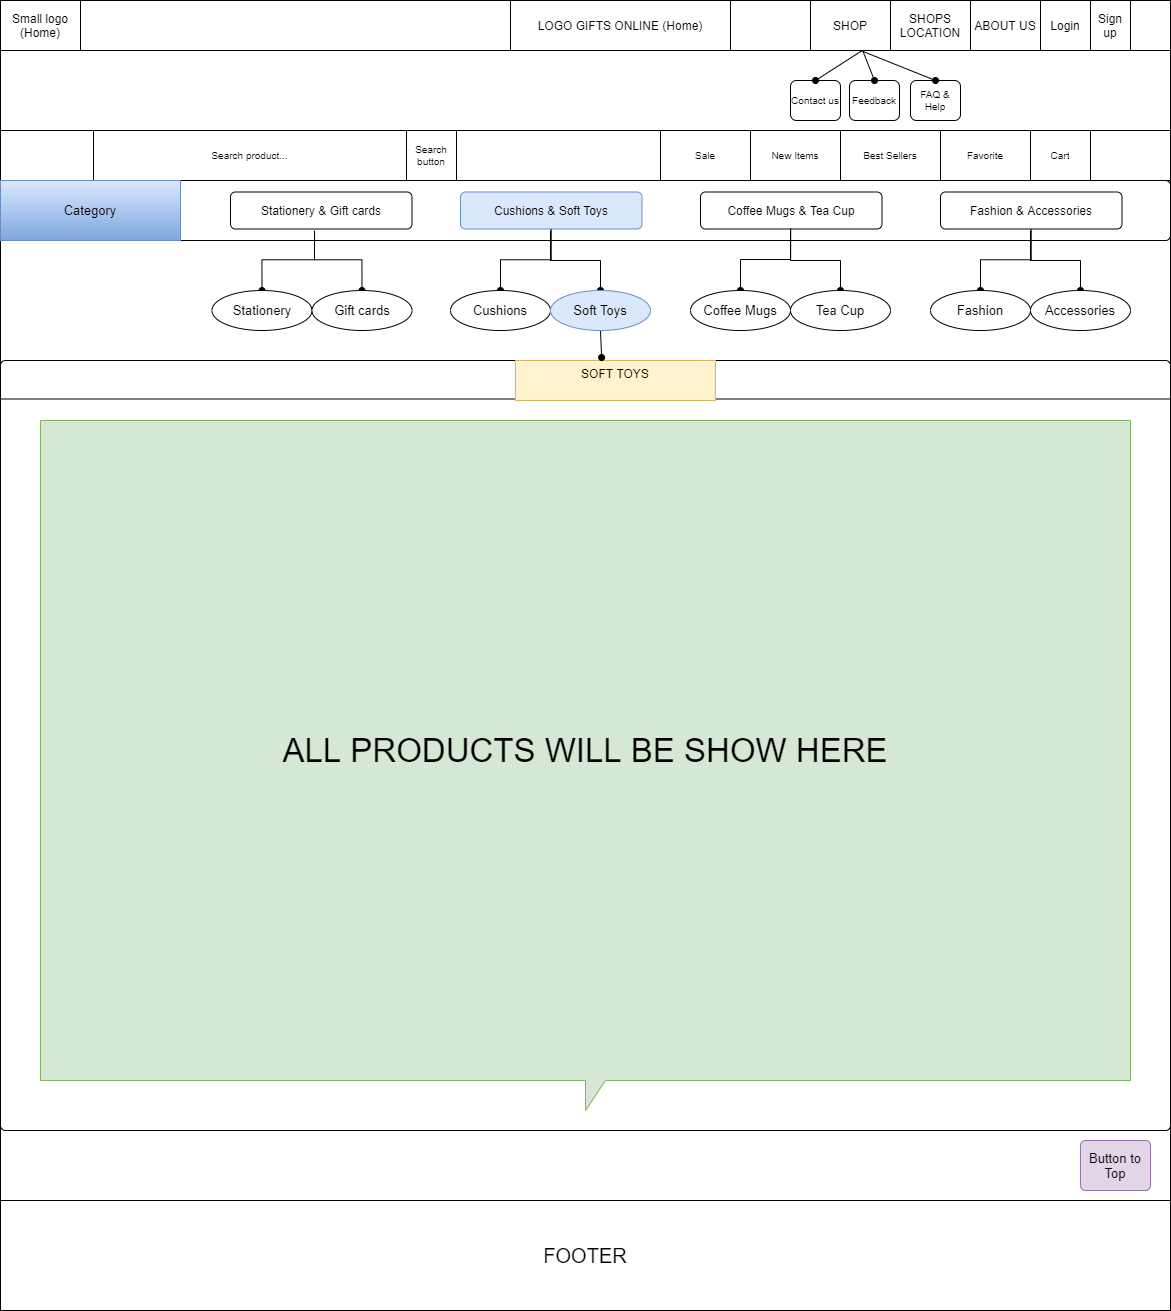

The diagram above was exported from draw.io. Its source (the exported page's mxGraphModel, read from the mxfile embedded in the PNG):
<mxGraphModel dx="1483" dy="1610" grid="1" gridSize="10" guides="1" tooltips="1" connect="1" arrows="1" fold="1" page="1" pageScale="1" pageWidth="1169" pageHeight="827" math="0" shadow="0">
  <root>
    <mxCell id="Cv-dSkK17zcHzQuUDAGZ-0" />
    <mxCell id="Cv-dSkK17zcHzQuUDAGZ-1" parent="Cv-dSkK17zcHzQuUDAGZ-0" />
    <mxCell id="Cv-dSkK17zcHzQuUDAGZ-2" value="Sta" style="rounded=0;whiteSpace=wrap;html=1;" parent="Cv-dSkK17zcHzQuUDAGZ-1" vertex="1">
      <mxGeometry y="-10" width="1170" height="1310" as="geometry" />
    </mxCell>
    <mxCell id="Cv-dSkK17zcHzQuUDAGZ-3" value="Contact us" style="rounded=1;whiteSpace=wrap;html=1;fontSize=10;" parent="Cv-dSkK17zcHzQuUDAGZ-1" vertex="1">
      <mxGeometry x="790" y="70" width="50" height="40" as="geometry" />
    </mxCell>
    <mxCell id="Cv-dSkK17zcHzQuUDAGZ-4" value="Feedback" style="rounded=1;whiteSpace=wrap;html=1;fontSize=10;" parent="Cv-dSkK17zcHzQuUDAGZ-1" vertex="1">
      <mxGeometry x="849" y="70" width="50" height="40" as="geometry" />
    </mxCell>
    <mxCell id="Cv-dSkK17zcHzQuUDAGZ-5" value="FAQ &amp;amp; Help" style="rounded=1;whiteSpace=wrap;html=1;fontSize=10;" parent="Cv-dSkK17zcHzQuUDAGZ-1" vertex="1">
      <mxGeometry x="910" y="70" width="50" height="40" as="geometry" />
    </mxCell>
    <mxCell id="Cv-dSkK17zcHzQuUDAGZ-6" value="" style="endArrow=none;html=1;fontSize=10;startArrow=oval;startFill=1;exitX=0.5;exitY=0;exitDx=0;exitDy=0;entryX=0.736;entryY=1.008;entryDx=0;entryDy=0;entryPerimeter=0;" parent="Cv-dSkK17zcHzQuUDAGZ-1" source="Cv-dSkK17zcHzQuUDAGZ-3" target="Cv-dSkK17zcHzQuUDAGZ-106" edge="1">
      <mxGeometry width="50" height="50" relative="1" as="geometry">
        <mxPoint x="600" y="50" as="sourcePoint" />
        <mxPoint x="920" y="12" as="targetPoint" />
      </mxGeometry>
    </mxCell>
    <mxCell id="Cv-dSkK17zcHzQuUDAGZ-7" value="" style="endArrow=none;html=1;fontSize=10;startArrow=oval;startFill=1;exitX=0.5;exitY=0;exitDx=0;exitDy=0;entryX=0.736;entryY=1.008;entryDx=0;entryDy=0;entryPerimeter=0;" parent="Cv-dSkK17zcHzQuUDAGZ-1" source="Cv-dSkK17zcHzQuUDAGZ-5" target="Cv-dSkK17zcHzQuUDAGZ-106" edge="1">
      <mxGeometry width="50" height="50" relative="1" as="geometry">
        <mxPoint x="610" y="60" as="sourcePoint" />
        <mxPoint x="920" y="10" as="targetPoint" />
      </mxGeometry>
    </mxCell>
    <mxCell id="Cv-dSkK17zcHzQuUDAGZ-8" value="" style="endArrow=none;html=1;fontSize=10;startArrow=oval;startFill=1;exitX=0.5;exitY=0;exitDx=0;exitDy=0;entryX=0.737;entryY=1.008;entryDx=0;entryDy=0;entryPerimeter=0;" parent="Cv-dSkK17zcHzQuUDAGZ-1" source="Cv-dSkK17zcHzQuUDAGZ-4" target="Cv-dSkK17zcHzQuUDAGZ-106" edge="1">
      <mxGeometry width="50" height="50" relative="1" as="geometry">
        <mxPoint x="720" y="50" as="sourcePoint" />
        <mxPoint x="920" y="11" as="targetPoint" />
      </mxGeometry>
    </mxCell>
    <mxCell id="Cv-dSkK17zcHzQuUDAGZ-23" value="" style="rounded=1;absoluteArcSize=1;html=1;arcSize=10;fontSize=10;" parent="Cv-dSkK17zcHzQuUDAGZ-1" vertex="1">
      <mxGeometry y="350" width="1170" height="770" as="geometry" />
    </mxCell>
    <mxCell id="Cv-dSkK17zcHzQuUDAGZ-24" value="" style="html=1;shape=mxgraph.er.anchor;whiteSpace=wrap;" parent="Cv-dSkK17zcHzQuUDAGZ-23" vertex="1">
      <mxGeometry width="584.9999999999998" height="770.0000000000001" as="geometry" />
    </mxCell>
    <mxCell id="Cv-dSkK17zcHzQuUDAGZ-35" value="" style="line;strokeWidth=1;rotatable=0;dashed=0;labelPosition=right;align=left;verticalAlign=middle;spacingTop=0;spacingLeft=6;points=[];portConstraint=eastwest;fillColor=#FFFFFF;fontSize=10;" parent="Cv-dSkK17zcHzQuUDAGZ-23" vertex="1">
      <mxGeometry y="19.25" width="1169" height="38.5" as="geometry" />
    </mxCell>
    <mxCell id="Cv-dSkK17zcHzQuUDAGZ-36" value="SOFT TOYS" style="text;strokeColor=#d6b656;fillColor=#fff2cc;spacingLeft=4;spacingRight=4;overflow=hidden;rotatable=0;points=[[0,0.5],[1,0.5]];portConstraint=eastwest;fontSize=12;align=center;" parent="Cv-dSkK17zcHzQuUDAGZ-23" vertex="1">
      <mxGeometry x="514.94" width="200" height="40" as="geometry" />
    </mxCell>
    <mxCell id="Cv-dSkK17zcHzQuUDAGZ-92" value="" style="shape=table;html=1;whiteSpace=wrap;startSize=0;container=1;collapsible=0;childLayout=tableLayout;fontSize=10;" parent="Cv-dSkK17zcHzQuUDAGZ-1" vertex="1">
      <mxGeometry y="120" width="1170" height="50" as="geometry" />
    </mxCell>
    <mxCell id="Cv-dSkK17zcHzQuUDAGZ-93" value="" style="shape=partialRectangle;html=1;whiteSpace=wrap;collapsible=0;dropTarget=0;pointerEvents=0;fillColor=none;top=0;left=0;bottom=0;right=0;points=[[0,0.5],[1,0.5]];portConstraint=eastwest;" parent="Cv-dSkK17zcHzQuUDAGZ-92" vertex="1">
      <mxGeometry width="1170" height="50" as="geometry" />
    </mxCell>
    <mxCell id="Cv-dSkK17zcHzQuUDAGZ-95" value="" style="shape=partialRectangle;html=1;whiteSpace=wrap;connectable=0;overflow=hidden;fillColor=none;top=0;left=0;bottom=0;right=0;fontSize=10;" parent="Cv-dSkK17zcHzQuUDAGZ-93" vertex="1">
      <mxGeometry width="93" height="50" as="geometry" />
    </mxCell>
    <mxCell id="Cv-dSkK17zcHzQuUDAGZ-96" value="Search product..." style="shape=partialRectangle;html=1;whiteSpace=wrap;connectable=0;overflow=hidden;fillColor=none;top=0;left=0;bottom=0;right=0;fontSize=10;" parent="Cv-dSkK17zcHzQuUDAGZ-93" vertex="1">
      <mxGeometry x="93" width="313" height="50" as="geometry" />
    </mxCell>
    <mxCell id="Cv-dSkK17zcHzQuUDAGZ-97" value="Search button" style="shape=partialRectangle;html=1;whiteSpace=wrap;connectable=0;overflow=hidden;fillColor=none;top=0;left=0;bottom=0;right=0;fontSize=10;" parent="Cv-dSkK17zcHzQuUDAGZ-93" vertex="1">
      <mxGeometry x="406" width="50" height="50" as="geometry" />
    </mxCell>
    <mxCell id="Cv-dSkK17zcHzQuUDAGZ-98" value="" style="shape=partialRectangle;html=1;whiteSpace=wrap;connectable=0;overflow=hidden;fillColor=none;top=0;left=0;bottom=0;right=0;fontSize=10;" parent="Cv-dSkK17zcHzQuUDAGZ-93" vertex="1">
      <mxGeometry x="456" width="204" height="50" as="geometry" />
    </mxCell>
    <mxCell id="Cv-dSkK17zcHzQuUDAGZ-99" value="Sale" style="shape=partialRectangle;html=1;whiteSpace=wrap;connectable=0;overflow=hidden;fillColor=none;top=0;left=0;bottom=0;right=0;fontSize=10;" parent="Cv-dSkK17zcHzQuUDAGZ-93" vertex="1">
      <mxGeometry x="660" width="90" height="50" as="geometry" />
    </mxCell>
    <mxCell id="Cv-dSkK17zcHzQuUDAGZ-100" value="New Items" style="shape=partialRectangle;html=1;whiteSpace=wrap;connectable=0;overflow=hidden;fillColor=none;top=0;left=0;bottom=0;right=0;fontSize=10;" parent="Cv-dSkK17zcHzQuUDAGZ-93" vertex="1">
      <mxGeometry x="750" width="90" height="50" as="geometry" />
    </mxCell>
    <mxCell id="Cv-dSkK17zcHzQuUDAGZ-101" value="Best Sellers" style="shape=partialRectangle;html=1;whiteSpace=wrap;connectable=0;overflow=hidden;fillColor=none;top=0;left=0;bottom=0;right=0;fontSize=10;" parent="Cv-dSkK17zcHzQuUDAGZ-93" vertex="1">
      <mxGeometry x="840" width="100" height="50" as="geometry" />
    </mxCell>
    <mxCell id="Cv-dSkK17zcHzQuUDAGZ-102" value="Favorite" style="shape=partialRectangle;html=1;whiteSpace=wrap;connectable=0;overflow=hidden;fillColor=none;top=0;left=0;bottom=0;right=0;fontSize=10;" parent="Cv-dSkK17zcHzQuUDAGZ-93" vertex="1">
      <mxGeometry x="940" width="90" height="50" as="geometry" />
    </mxCell>
    <mxCell id="Cv-dSkK17zcHzQuUDAGZ-103" value="Cart" style="shape=partialRectangle;html=1;whiteSpace=wrap;connectable=0;overflow=hidden;fillColor=none;top=0;left=0;bottom=0;right=0;fontSize=10;" parent="Cv-dSkK17zcHzQuUDAGZ-93" vertex="1">
      <mxGeometry x="1030" width="60" height="50" as="geometry" />
    </mxCell>
    <mxCell id="Cv-dSkK17zcHzQuUDAGZ-104" value="" style="shape=partialRectangle;html=1;whiteSpace=wrap;connectable=0;overflow=hidden;fillColor=none;top=0;left=0;bottom=0;right=0;fontSize=10;" parent="Cv-dSkK17zcHzQuUDAGZ-93" vertex="1">
      <mxGeometry x="1090" width="80" height="50" as="geometry" />
    </mxCell>
    <mxCell id="Cv-dSkK17zcHzQuUDAGZ-105" value="" style="shape=table;html=1;whiteSpace=wrap;startSize=0;container=1;collapsible=0;childLayout=tableLayout;" parent="Cv-dSkK17zcHzQuUDAGZ-1" vertex="1">
      <mxGeometry y="-10" width="1170" height="50" as="geometry" />
    </mxCell>
    <mxCell id="Cv-dSkK17zcHzQuUDAGZ-106" value="" style="shape=partialRectangle;html=1;whiteSpace=wrap;collapsible=0;dropTarget=0;pointerEvents=0;fillColor=none;top=0;left=0;bottom=0;right=0;points=[[0,0.5],[1,0.5]];portConstraint=eastwest;" parent="Cv-dSkK17zcHzQuUDAGZ-105" vertex="1">
      <mxGeometry width="1170" height="50" as="geometry" />
    </mxCell>
    <mxCell id="nnnvRVTgB5RS8ec2wk3w-3" value="Small logo (Home)" style="shape=partialRectangle;html=1;whiteSpace=wrap;connectable=0;overflow=hidden;fillColor=none;top=0;left=0;bottom=0;right=0;" parent="Cv-dSkK17zcHzQuUDAGZ-106" vertex="1">
      <mxGeometry width="80" height="50" as="geometry" />
    </mxCell>
    <mxCell id="nnnvRVTgB5RS8ec2wk3w-1" style="shape=partialRectangle;html=1;whiteSpace=wrap;connectable=0;overflow=hidden;fillColor=none;top=0;left=0;bottom=0;right=0;" parent="Cv-dSkK17zcHzQuUDAGZ-106" vertex="1">
      <mxGeometry x="80" width="430" height="50" as="geometry" />
    </mxCell>
    <mxCell id="Cv-dSkK17zcHzQuUDAGZ-107" value="LOGO GIFTS ONLINE (Home)" style="shape=partialRectangle;html=1;whiteSpace=wrap;connectable=0;overflow=hidden;fillColor=none;top=0;left=0;bottom=0;right=0;" parent="Cv-dSkK17zcHzQuUDAGZ-106" vertex="1">
      <mxGeometry x="510" width="220" height="50" as="geometry" />
    </mxCell>
    <mxCell id="nnnvRVTgB5RS8ec2wk3w-2" style="shape=partialRectangle;html=1;whiteSpace=wrap;connectable=0;overflow=hidden;fillColor=none;top=0;left=0;bottom=0;right=0;" parent="Cv-dSkK17zcHzQuUDAGZ-106" vertex="1">
      <mxGeometry x="730" width="80" height="50" as="geometry" />
    </mxCell>
    <mxCell id="Cv-dSkK17zcHzQuUDAGZ-108" value="SHOP" style="shape=partialRectangle;html=1;whiteSpace=wrap;connectable=0;overflow=hidden;fillColor=none;top=0;left=0;bottom=0;right=0;" parent="Cv-dSkK17zcHzQuUDAGZ-106" vertex="1">
      <mxGeometry x="810" width="80" height="50" as="geometry" />
    </mxCell>
    <mxCell id="Cv-dSkK17zcHzQuUDAGZ-109" value="SHOPS LOCATION" style="shape=partialRectangle;html=1;whiteSpace=wrap;connectable=0;overflow=hidden;fillColor=none;top=0;left=0;bottom=0;right=0;" parent="Cv-dSkK17zcHzQuUDAGZ-106" vertex="1">
      <mxGeometry x="890" width="80" height="50" as="geometry" />
    </mxCell>
    <mxCell id="Cv-dSkK17zcHzQuUDAGZ-110" value="ABOUT US" style="shape=partialRectangle;html=1;whiteSpace=wrap;connectable=0;overflow=hidden;fillColor=none;top=0;left=0;bottom=0;right=0;" parent="Cv-dSkK17zcHzQuUDAGZ-106" vertex="1">
      <mxGeometry x="970" width="70" height="50" as="geometry" />
    </mxCell>
    <mxCell id="Cv-dSkK17zcHzQuUDAGZ-111" value="Login" style="shape=partialRectangle;html=1;whiteSpace=wrap;connectable=0;overflow=hidden;fillColor=none;top=0;left=0;bottom=0;right=0;" parent="Cv-dSkK17zcHzQuUDAGZ-106" vertex="1">
      <mxGeometry x="1040" width="50" height="50" as="geometry" />
    </mxCell>
    <mxCell id="Cv-dSkK17zcHzQuUDAGZ-112" value="Sign up" style="shape=partialRectangle;html=1;whiteSpace=wrap;connectable=0;overflow=hidden;fillColor=none;top=0;left=0;bottom=0;right=0;" parent="Cv-dSkK17zcHzQuUDAGZ-106" vertex="1">
      <mxGeometry x="1090" width="40" height="50" as="geometry" />
    </mxCell>
    <mxCell id="Cv-dSkK17zcHzQuUDAGZ-113" style="shape=partialRectangle;html=1;whiteSpace=wrap;connectable=0;overflow=hidden;fillColor=none;top=0;left=0;bottom=0;right=0;" parent="Cv-dSkK17zcHzQuUDAGZ-106" vertex="1">
      <mxGeometry x="1130" width="40" height="50" as="geometry" />
    </mxCell>
    <mxCell id="Cv-dSkK17zcHzQuUDAGZ-114" value="FOOTER" style="whiteSpace=wrap;html=1;align=center;comic=0;fillColor=#FFFFFF;fontSize=20;" parent="Cv-dSkK17zcHzQuUDAGZ-1" vertex="1">
      <mxGeometry y="1190" width="1170" height="110" as="geometry" />
    </mxCell>
    <mxCell id="Cv-dSkK17zcHzQuUDAGZ-115" value="Button to Top" style="rounded=1;arcSize=10;whiteSpace=wrap;html=1;align=center;comic=0;fillColor=#e1d5e7;fontSize=13;strokeColor=#9673a6;" parent="Cv-dSkK17zcHzQuUDAGZ-1" vertex="1">
      <mxGeometry x="1080" y="1130" width="70" height="50" as="geometry" />
    </mxCell>
    <mxCell id="Cv-dSkK17zcHzQuUDAGZ-116" value="" style="rounded=1;absoluteArcSize=1;html=1;arcSize=10;comic=0;fillColor=#FFFFFF;fontSize=13;align=center;" parent="Cv-dSkK17zcHzQuUDAGZ-1" vertex="1">
      <mxGeometry y="170" width="1170" height="60" as="geometry" />
    </mxCell>
    <mxCell id="Cv-dSkK17zcHzQuUDAGZ-117" value="" style="html=1;shape=mxgraph.er.anchor;whiteSpace=wrap;" parent="Cv-dSkK17zcHzQuUDAGZ-116" vertex="1">
      <mxGeometry width="585" height="60" as="geometry" />
    </mxCell>
    <mxCell id="Cv-dSkK17zcHzQuUDAGZ-118" value="&lt;span style=&quot;text-align: left&quot;&gt;Fashion &amp;amp; Accessories&lt;/span&gt;" style="rounded=1;absoluteArcSize=1;html=1;arcSize=10;whiteSpace=wrap;points=[];strokeColor=inherit;fillColor=inherit;" parent="Cv-dSkK17zcHzQuUDAGZ-116" vertex="1">
      <mxGeometry x="940" y="11.5" width="181.5" height="37" as="geometry" />
    </mxCell>
    <mxCell id="Cv-dSkK17zcHzQuUDAGZ-119" value="&lt;span style=&quot;text-align: left&quot;&gt;Coffee Mugs &amp;amp; Tea Cup&lt;/span&gt;" style="rounded=1;absoluteArcSize=1;html=1;arcSize=10;whiteSpace=wrap;points=[];strokeColor=inherit;fillColor=inherit;" parent="Cv-dSkK17zcHzQuUDAGZ-116" vertex="1">
      <mxGeometry x="700" y="11.5" width="181.5" height="37" as="geometry" />
    </mxCell>
    <mxCell id="Cv-dSkK17zcHzQuUDAGZ-120" value="&lt;span style=&quot;text-align: left&quot;&gt;Cushions &amp;amp; Soft Toys&lt;/span&gt;" style="rounded=1;absoluteArcSize=1;html=1;arcSize=10;whiteSpace=wrap;points=[];strokeColor=#6c8ebf;fillColor=#dae8fc;" parent="Cv-dSkK17zcHzQuUDAGZ-116" vertex="1">
      <mxGeometry x="460" y="11.5" width="181.5" height="37" as="geometry" />
    </mxCell>
    <mxCell id="Cv-dSkK17zcHzQuUDAGZ-121" value="&lt;span style=&quot;text-align: left&quot;&gt;Stationery &amp;amp; Gift cards&lt;/span&gt;" style="rounded=1;absoluteArcSize=1;html=1;arcSize=10;whiteSpace=wrap;points=[];strokeColor=inherit;fillColor=inherit;" parent="Cv-dSkK17zcHzQuUDAGZ-116" vertex="1">
      <mxGeometry x="230" y="11.5" width="181.5" height="37" as="geometry" />
    </mxCell>
    <mxCell id="Cv-dSkK17zcHzQuUDAGZ-122" value="Category" style="whiteSpace=wrap;html=1;align=center;comic=0;fillColor=#dae8fc;fontSize=13;strokeColor=#6c8ebf;gradientColor=#7ea6e0;" parent="Cv-dSkK17zcHzQuUDAGZ-116" vertex="1">
      <mxGeometry width="180" height="60" as="geometry" />
    </mxCell>
    <mxCell id="sZVGfRhJwimHXxVCgd7Z-10" style="edgeStyle=orthogonalEdgeStyle;rounded=0;orthogonalLoop=1;jettySize=auto;html=1;exitX=0.5;exitY=0;exitDx=0;exitDy=0;entryX=0.463;entryY=1.041;entryDx=0;entryDy=0;entryPerimeter=0;startArrow=oval;startFill=1;endArrow=none;endFill=0;fontSize=13;" parent="Cv-dSkK17zcHzQuUDAGZ-1" source="sZVGfRhJwimHXxVCgd7Z-0" target="Cv-dSkK17zcHzQuUDAGZ-121" edge="1">
      <mxGeometry relative="1" as="geometry" />
    </mxCell>
    <mxCell id="sZVGfRhJwimHXxVCgd7Z-0" value="Stationery" style="ellipse;whiteSpace=wrap;html=1;comic=0;fillColor=#FFFFFF;fontSize=13;align=center;" parent="Cv-dSkK17zcHzQuUDAGZ-1" vertex="1">
      <mxGeometry x="211.5" y="280" width="100" height="40" as="geometry" />
    </mxCell>
    <mxCell id="sZVGfRhJwimHXxVCgd7Z-11" style="edgeStyle=orthogonalEdgeStyle;rounded=0;orthogonalLoop=1;jettySize=auto;html=1;exitX=0.5;exitY=0;exitDx=0;exitDy=0;entryX=0.463;entryY=1.117;entryDx=0;entryDy=0;entryPerimeter=0;startArrow=oval;startFill=1;endArrow=none;endFill=0;fontSize=13;" parent="Cv-dSkK17zcHzQuUDAGZ-1" source="sZVGfRhJwimHXxVCgd7Z-1" target="Cv-dSkK17zcHzQuUDAGZ-121" edge="1">
      <mxGeometry relative="1" as="geometry" />
    </mxCell>
    <mxCell id="sZVGfRhJwimHXxVCgd7Z-1" value="Gift cards" style="ellipse;whiteSpace=wrap;html=1;comic=0;fillColor=#FFFFFF;fontSize=13;align=center;" parent="Cv-dSkK17zcHzQuUDAGZ-1" vertex="1">
      <mxGeometry x="311.5" y="280" width="100" height="40" as="geometry" />
    </mxCell>
    <mxCell id="sZVGfRhJwimHXxVCgd7Z-12" style="edgeStyle=orthogonalEdgeStyle;rounded=0;orthogonalLoop=1;jettySize=auto;html=1;exitX=0.5;exitY=0;exitDx=0;exitDy=0;startArrow=oval;startFill=1;endArrow=none;endFill=0;fontSize=13;" parent="Cv-dSkK17zcHzQuUDAGZ-1" source="sZVGfRhJwimHXxVCgd7Z-3" target="Cv-dSkK17zcHzQuUDAGZ-120" edge="1">
      <mxGeometry relative="1" as="geometry" />
    </mxCell>
    <mxCell id="sZVGfRhJwimHXxVCgd7Z-3" value="Cushions" style="ellipse;whiteSpace=wrap;html=1;comic=0;fillColor=#FFFFFF;fontSize=13;align=center;" parent="Cv-dSkK17zcHzQuUDAGZ-1" vertex="1">
      <mxGeometry x="450" y="280" width="100" height="40" as="geometry" />
    </mxCell>
    <mxCell id="sZVGfRhJwimHXxVCgd7Z-13" style="edgeStyle=orthogonalEdgeStyle;rounded=0;orthogonalLoop=1;jettySize=auto;html=1;exitX=0.5;exitY=0;exitDx=0;exitDy=0;startArrow=oval;startFill=1;endArrow=none;endFill=0;fontSize=13;" parent="Cv-dSkK17zcHzQuUDAGZ-1" source="sZVGfRhJwimHXxVCgd7Z-4" edge="1">
      <mxGeometry relative="1" as="geometry">
        <mxPoint x="550" y="220" as="targetPoint" />
        <Array as="points">
          <mxPoint x="600" y="250" />
          <mxPoint x="550" y="250" />
        </Array>
      </mxGeometry>
    </mxCell>
    <mxCell id="sZVGfRhJwimHXxVCgd7Z-49" style="edgeStyle=orthogonalEdgeStyle;rounded=0;orthogonalLoop=1;jettySize=auto;html=1;exitX=0.5;exitY=1;exitDx=0;exitDy=0;entryX=0.431;entryY=-0.074;entryDx=0;entryDy=0;entryPerimeter=0;startArrow=none;startFill=0;endArrow=oval;endFill=1;fontSize=33;" parent="Cv-dSkK17zcHzQuUDAGZ-1" source="sZVGfRhJwimHXxVCgd7Z-4" target="Cv-dSkK17zcHzQuUDAGZ-36" edge="1">
      <mxGeometry relative="1" as="geometry" />
    </mxCell>
    <mxCell id="sZVGfRhJwimHXxVCgd7Z-4" value="Soft Toys" style="ellipse;whiteSpace=wrap;html=1;comic=0;fillColor=#dae8fc;fontSize=13;align=center;strokeColor=#6c8ebf;" parent="Cv-dSkK17zcHzQuUDAGZ-1" vertex="1">
      <mxGeometry x="550" y="280" width="100" height="40" as="geometry" />
    </mxCell>
    <mxCell id="sZVGfRhJwimHXxVCgd7Z-14" style="edgeStyle=orthogonalEdgeStyle;rounded=0;orthogonalLoop=1;jettySize=auto;html=1;exitX=0.5;exitY=0;exitDx=0;exitDy=0;entryX=0.497;entryY=0.99;entryDx=0;entryDy=0;entryPerimeter=0;startArrow=oval;startFill=1;endArrow=none;endFill=0;fontSize=13;" parent="Cv-dSkK17zcHzQuUDAGZ-1" source="sZVGfRhJwimHXxVCgd7Z-5" target="Cv-dSkK17zcHzQuUDAGZ-119" edge="1">
      <mxGeometry relative="1" as="geometry">
        <Array as="points">
          <mxPoint x="740" y="249" />
          <mxPoint x="790" y="249" />
        </Array>
      </mxGeometry>
    </mxCell>
    <mxCell id="sZVGfRhJwimHXxVCgd7Z-5" value="Coffee Mugs" style="ellipse;whiteSpace=wrap;html=1;comic=0;fillColor=#FFFFFF;fontSize=13;align=center;" parent="Cv-dSkK17zcHzQuUDAGZ-1" vertex="1">
      <mxGeometry x="690" y="280" width="100" height="40" as="geometry" />
    </mxCell>
    <mxCell id="sZVGfRhJwimHXxVCgd7Z-15" style="edgeStyle=orthogonalEdgeStyle;rounded=0;orthogonalLoop=1;jettySize=auto;html=1;exitX=0.5;exitY=0;exitDx=0;exitDy=0;startArrow=oval;startFill=1;endArrow=none;endFill=0;fontSize=13;" parent="Cv-dSkK17zcHzQuUDAGZ-1" source="sZVGfRhJwimHXxVCgd7Z-6" edge="1">
      <mxGeometry relative="1" as="geometry">
        <mxPoint x="790" y="220" as="targetPoint" />
        <Array as="points">
          <mxPoint x="840" y="250" />
          <mxPoint x="790" y="250" />
        </Array>
      </mxGeometry>
    </mxCell>
    <mxCell id="sZVGfRhJwimHXxVCgd7Z-6" value="Tea Cup" style="ellipse;whiteSpace=wrap;html=1;comic=0;fillColor=#FFFFFF;fontSize=13;align=center;" parent="Cv-dSkK17zcHzQuUDAGZ-1" vertex="1">
      <mxGeometry x="790" y="280" width="100" height="40" as="geometry" />
    </mxCell>
    <mxCell id="sZVGfRhJwimHXxVCgd7Z-17" style="edgeStyle=orthogonalEdgeStyle;rounded=0;orthogonalLoop=1;jettySize=auto;html=1;exitX=0.5;exitY=0;exitDx=0;exitDy=0;startArrow=oval;startFill=1;endArrow=none;endFill=0;fontSize=13;" parent="Cv-dSkK17zcHzQuUDAGZ-1" source="sZVGfRhJwimHXxVCgd7Z-7" target="Cv-dSkK17zcHzQuUDAGZ-118" edge="1">
      <mxGeometry relative="1" as="geometry" />
    </mxCell>
    <mxCell id="sZVGfRhJwimHXxVCgd7Z-7" value="Fashion" style="ellipse;whiteSpace=wrap;html=1;comic=0;fillColor=#FFFFFF;fontSize=13;align=center;" parent="Cv-dSkK17zcHzQuUDAGZ-1" vertex="1">
      <mxGeometry x="930" y="280" width="100" height="40" as="geometry" />
    </mxCell>
    <mxCell id="sZVGfRhJwimHXxVCgd7Z-18" style="edgeStyle=orthogonalEdgeStyle;rounded=0;orthogonalLoop=1;jettySize=auto;html=1;exitX=0.5;exitY=0;exitDx=0;exitDy=0;startArrow=oval;startFill=1;endArrow=none;endFill=0;fontSize=13;" parent="Cv-dSkK17zcHzQuUDAGZ-1" source="sZVGfRhJwimHXxVCgd7Z-8" edge="1">
      <mxGeometry relative="1" as="geometry">
        <mxPoint x="1030" y="220" as="targetPoint" />
      </mxGeometry>
    </mxCell>
    <mxCell id="sZVGfRhJwimHXxVCgd7Z-8" value="Accessories" style="ellipse;whiteSpace=wrap;html=1;comic=0;fillColor=#FFFFFF;fontSize=13;align=center;" parent="Cv-dSkK17zcHzQuUDAGZ-1" vertex="1">
      <mxGeometry x="1030" y="280" width="100" height="40" as="geometry" />
    </mxCell>
    <mxCell id="sZVGfRhJwimHXxVCgd7Z-48" value="ALL PRODUCTS WILL BE SHOW HERE" style="shape=callout;whiteSpace=wrap;html=1;perimeter=calloutPerimeter;comic=0;fillColor=#d5e8d4;fontSize=33;align=center;strokeColor=#82b366;" parent="Cv-dSkK17zcHzQuUDAGZ-1" vertex="1">
      <mxGeometry x="40" y="410" width="1090" height="690" as="geometry" />
    </mxCell>
  </root>
</mxGraphModel>